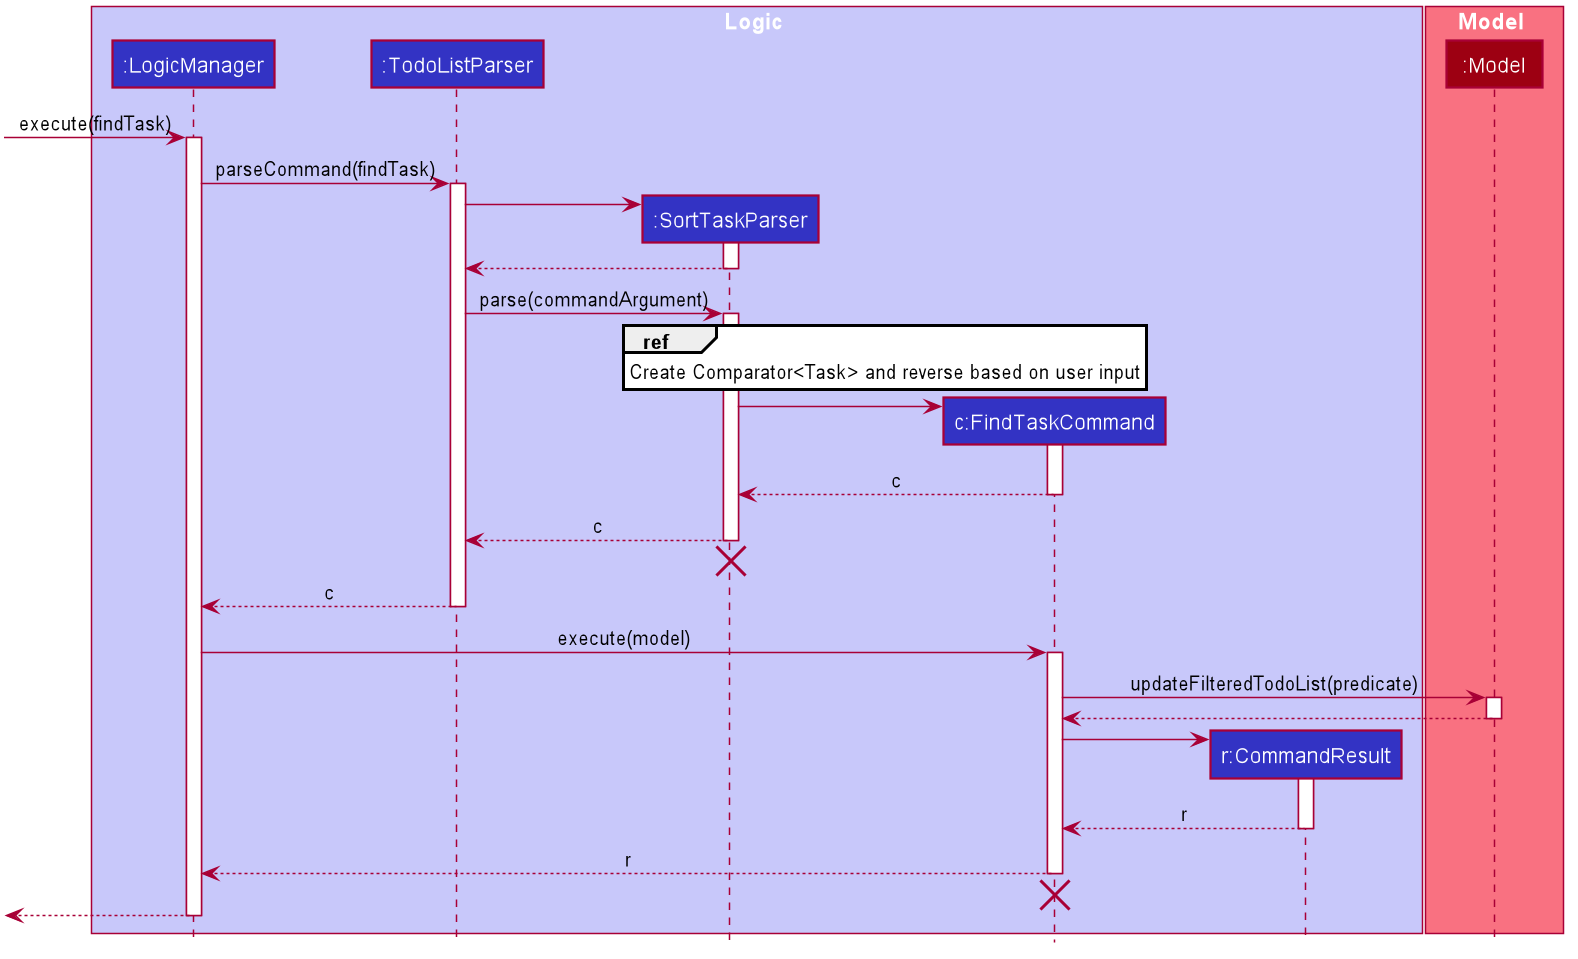

The diagram above was rendered by PlantUML. Its source (embedded in the PNG):
@startuml








skinparam BackgroundColor #FFFFFFF

skinparam Shadowing false

skinparam Class {
    FontColor #FFFFFF
    BorderThickness 1
    BorderColor #FFFFFF
    StereotypeFontColor #FFFFFF
    FontName Arial
}

skinparam Actor {
    BorderColor #000000
    Color #000000
    FontName Arial
}

skinparam Sequence {
    MessageAlign center
    BoxFontSize 15
    BoxPadding 0
    BoxFontColor #FFFFFF
    FontName Arial
}

skinparam Participant {
    FontColor #FFFFFFF
    Padding 20
}

skinparam MinClassWidth 50
skinparam ParticipantPadding 10
skinparam Shadowing false
skinparam DefaultTextAlignment center
skinparam packageStyle Rectangle

hide footbox
hide members
hide circle

box Logic #C8C8FA
participant ":LogicManager" as LogicManager #3333C4
participant ":TodoListParser" as TodoListParser #3333C4
participant ":SortTaskParser" as SortTaskParser #3333C4
participant "c:FindTaskCommand" as FindTaskCommand #3333C4
participant "r:CommandResult" as CommandResult #3333C4
end box

box Model #F97181
participant ":Model" as Model #9D0012
end box

[-> LogicManager : execute(findTask)
activate LogicManager

LogicManager -> TodoListParser : parseCommand(findTask)
activate TodoListParser

create SortTaskParser
TodoListParser -> SortTaskParser
activate SortTaskParser

SortTaskParser --> TodoListParser
deactivate SortTaskParser

TodoListParser -> SortTaskParser :parse(commandArgument)
activate SortTaskParser

ref over SortTaskParser: Create Comparator<Task> and reverse based on user input

create FindTaskCommand
SortTaskParser -> FindTaskCommand
activate FindTaskCommand

FindTaskCommand --> SortTaskParser: c
deactivate FindTaskCommand

SortTaskParser --> TodoListParser: c
deactivate SortTaskParser

SortTaskParser -[hidden]-> FindTaskCommand
destroy SortTaskParser

TodoListParser --> LogicManager: c
deactivate TodoListParser

LogicManager -> FindTaskCommand : execute(model)
activate FindTaskCommand

FindTaskCommand -> Model : updateFilteredTodoList(predicate)
activate Model

Model --> FindTaskCommand
deactivate Model

create CommandResult
FindTaskCommand -> CommandResult
activate CommandResult

CommandResult --> FindTaskCommand: r
deactivate CommandResult

FindTaskCommand --> LogicManager: r
deactivate FindTaskCommand

FindTaskCommand -[hidden]-> LogicManager
destroy FindTaskCommand

[<--LogicManager
deactivate LogicManager
@enduml